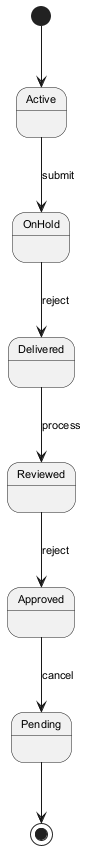

The diagram above was rendered by PlantUML. Its source (embedded in the PNG):
@startuml
skinparam monochrome true
skinparam defaultFontSize 11
[*] --> Active
Active --> OnHold : submit
OnHold --> Delivered : reject
Delivered --> Reviewed : process
Reviewed --> Approved : reject
Approved --> Pending : cancel
Pending --> [*]
@enduml